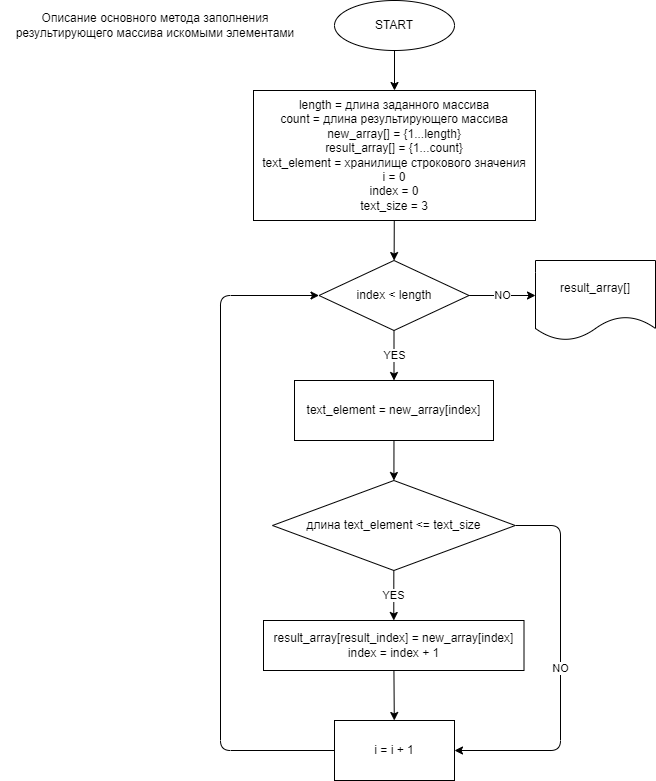

The diagram above was exported from draw.io. Its source (the exported page's mxGraphModel, read from the mxfile embedded in the PNG):
<mxGraphModel dx="838" dy="277" grid="1" gridSize="10" guides="1" tooltips="1" connect="1" arrows="1" fold="1" page="1" pageScale="1" pageWidth="827" pageHeight="1169" math="0" shadow="0">
  <root>
    <mxCell id="0" />
    <mxCell id="1" parent="0" />
    <mxCell id="5" value="" style="edgeStyle=none;html=1;" parent="1" source="3" edge="1">
      <mxGeometry relative="1" as="geometry">
        <mxPoint x="414" y="130" as="targetPoint" />
      </mxGeometry>
    </mxCell>
    <mxCell id="3" value="&lt;span&gt;START&lt;/span&gt;" style="ellipse;whiteSpace=wrap;html=1;" parent="1" vertex="1">
      <mxGeometry x="354" y="40" width="120" height="50" as="geometry" />
    </mxCell>
    <mxCell id="8" value="" style="edgeStyle=none;html=1;" parent="1" source="6" target="7" edge="1">
      <mxGeometry relative="1" as="geometry" />
    </mxCell>
    <mxCell id="6" value="length = длина заданного массива&lt;br&gt;count = длина результирующего массива&lt;br&gt;new_array[] = {1...length}&lt;br&gt;result_array[] = {1...count}&lt;br&gt;text_element = хранилище строкового значения&lt;br&gt;i = 0&lt;br&gt;index = 0&lt;br&gt;text_size = 3" style="whiteSpace=wrap;html=1;" parent="1" vertex="1">
      <mxGeometry x="273" y="130" width="282" height="130" as="geometry" />
    </mxCell>
    <mxCell id="12" value="YES" style="edgeStyle=none;html=1;" parent="1" source="7" target="11" edge="1">
      <mxGeometry relative="1" as="geometry" />
    </mxCell>
    <mxCell id="24" value="NO" style="edgeStyle=none;html=1;" parent="1" source="7" edge="1">
      <mxGeometry relative="1" as="geometry">
        <mxPoint x="555" y="335" as="targetPoint" />
      </mxGeometry>
    </mxCell>
    <mxCell id="7" value="index &amp;lt; length" style="rhombus;whiteSpace=wrap;html=1;" parent="1" vertex="1">
      <mxGeometry x="338.5" y="300" width="150" height="70" as="geometry" />
    </mxCell>
    <mxCell id="14" value="" style="edgeStyle=none;html=1;" parent="1" source="11" target="13" edge="1">
      <mxGeometry relative="1" as="geometry" />
    </mxCell>
    <mxCell id="11" value="text_element = new_array[index]" style="whiteSpace=wrap;html=1;" parent="1" vertex="1">
      <mxGeometry x="314" y="420" width="199" height="60" as="geometry" />
    </mxCell>
    <mxCell id="16" value="YES" style="edgeStyle=none;html=1;" parent="1" source="13" target="15" edge="1">
      <mxGeometry relative="1" as="geometry" />
    </mxCell>
    <mxCell id="19" value="NO" style="edgeStyle=none;html=1;entryX=1;entryY=0.5;entryDx=0;entryDy=0;exitX=1;exitY=0.5;exitDx=0;exitDy=0;" parent="1" source="13" target="17" edge="1">
      <mxGeometry relative="1" as="geometry">
        <Array as="points">
          <mxPoint x="580" y="565" />
          <mxPoint x="580" y="790" />
        </Array>
      </mxGeometry>
    </mxCell>
    <mxCell id="13" value="длина text_element &amp;lt;= text_size" style="rhombus;whiteSpace=wrap;html=1;" parent="1" vertex="1">
      <mxGeometry x="292" y="520" width="242.75" height="90" as="geometry" />
    </mxCell>
    <mxCell id="18" value="" style="edgeStyle=none;html=1;" parent="1" source="15" target="17" edge="1">
      <mxGeometry relative="1" as="geometry" />
    </mxCell>
    <mxCell id="15" value="&lt;span&gt;result_array[&lt;/span&gt;result_index&lt;span&gt;] = new_array[index]&lt;br&gt;&lt;/span&gt;index&amp;nbsp;&lt;span&gt;=&amp;nbsp;&lt;/span&gt;index&amp;nbsp;&lt;span&gt;+ 1&lt;br&gt;&lt;/span&gt;" style="whiteSpace=wrap;html=1;" parent="1" vertex="1">
      <mxGeometry x="283" y="660" width="260.5" height="50" as="geometry" />
    </mxCell>
    <mxCell id="20" style="edgeStyle=none;html=1;entryX=0;entryY=0.5;entryDx=0;entryDy=0;exitX=0;exitY=0.5;exitDx=0;exitDy=0;" parent="1" source="17" target="7" edge="1">
      <mxGeometry relative="1" as="geometry">
        <Array as="points">
          <mxPoint x="240" y="790" />
          <mxPoint x="240" y="335" />
        </Array>
      </mxGeometry>
    </mxCell>
    <mxCell id="17" value="i = i + 1" style="whiteSpace=wrap;html=1;" parent="1" vertex="1">
      <mxGeometry x="354" y="760" width="120" height="60" as="geometry" />
    </mxCell>
    <mxCell id="25" value="&lt;span&gt;result_array[]&lt;/span&gt;" style="shape=document;whiteSpace=wrap;html=1;boundedLbl=1;" parent="1" vertex="1">
      <mxGeometry x="555" y="300" width="120" height="80" as="geometry" />
    </mxCell>
    <mxCell id="26" value="Описание основного метода заполнения результирующего массива искомыми элементами" style="text;html=1;strokeColor=none;fillColor=none;align=center;verticalAlign=middle;whiteSpace=wrap;rounded=0;" parent="1" vertex="1">
      <mxGeometry x="20" y="50" width="310" height="30" as="geometry" />
    </mxCell>
  </root>
</mxGraphModel>